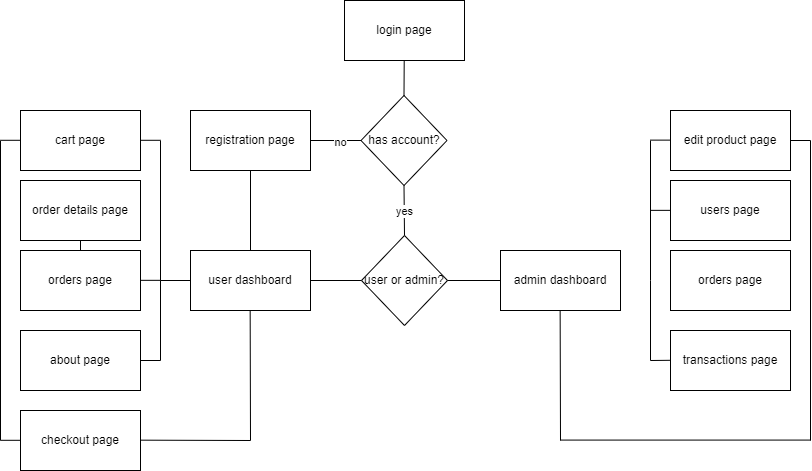

The diagram above was exported from draw.io. Its source (the exported page's mxGraphModel, read from the mxfile embedded in the PNG):
<mxGraphModel dx="1453" dy="802" grid="1" gridSize="10" guides="1" tooltips="1" connect="1" arrows="1" fold="1" page="1" pageScale="1" pageWidth="827" pageHeight="1169" math="0" shadow="0">
  <root>
    <mxCell id="0" />
    <mxCell id="1" parent="0" />
    <mxCell id="rvn5Rje2KSAtWnxggZ6S-4" value="" style="endArrow=none;html=1;rounded=0;entryX=0.5;entryY=1;entryDx=0;entryDy=0;exitX=0.5;exitY=0;exitDx=0;exitDy=0;" edge="1" parent="1" source="rvn5Rje2KSAtWnxggZ6S-1">
      <mxGeometry width="50" height="50" relative="1" as="geometry">
        <mxPoint x="390" y="130" as="sourcePoint" />
        <mxPoint x="414" y="79.99999999999989" as="targetPoint" />
      </mxGeometry>
    </mxCell>
    <mxCell id="rvn5Rje2KSAtWnxggZ6S-5" value="registration page" style="rounded=0;whiteSpace=wrap;html=1;" vertex="1" parent="1">
      <mxGeometry x="200" y="180" width="120" height="60" as="geometry" />
    </mxCell>
    <mxCell id="rvn5Rje2KSAtWnxggZ6S-6" value="" style="endArrow=none;html=1;rounded=0;entryX=0;entryY=0.5;entryDx=0;entryDy=0;exitX=1;exitY=0.5;exitDx=0;exitDy=0;" edge="1" parent="1" source="rvn5Rje2KSAtWnxggZ6S-5" target="rvn5Rje2KSAtWnxggZ6S-1">
      <mxGeometry width="50" height="50" relative="1" as="geometry">
        <mxPoint x="390" y="350" as="sourcePoint" />
        <mxPoint x="440" y="300" as="targetPoint" />
      </mxGeometry>
    </mxCell>
    <mxCell id="rvn5Rje2KSAtWnxggZ6S-16" value="no" style="edgeLabel;html=1;align=center;verticalAlign=middle;resizable=0;points=[];" vertex="1" connectable="0" parent="rvn5Rje2KSAtWnxggZ6S-6">
      <mxGeometry x="0.1488" y="-1" relative="1" as="geometry">
        <mxPoint as="offset" />
      </mxGeometry>
    </mxCell>
    <mxCell id="rvn5Rje2KSAtWnxggZ6S-8" value="user or admin?" style="rhombus;whiteSpace=wrap;html=1;" vertex="1" parent="1">
      <mxGeometry x="371" y="305" width="86" height="90" as="geometry" />
    </mxCell>
    <mxCell id="rvn5Rje2KSAtWnxggZ6S-9" value="" style="endArrow=none;html=1;rounded=0;entryX=0.5;entryY=1;entryDx=0;entryDy=0;exitX=0.5;exitY=0;exitDx=0;exitDy=0;" edge="1" parent="1" source="rvn5Rje2KSAtWnxggZ6S-1">
      <mxGeometry width="50" height="50" relative="1" as="geometry">
        <mxPoint x="413.8" y="210" as="sourcePoint" />
        <mxPoint x="413.8" y="190" as="targetPoint" />
      </mxGeometry>
    </mxCell>
    <mxCell id="rvn5Rje2KSAtWnxggZ6S-17" value="yes" style="edgeLabel;html=1;align=center;verticalAlign=middle;resizable=0;points=[];" vertex="1" connectable="0" parent="rvn5Rje2KSAtWnxggZ6S-9">
      <mxGeometry x="0.0118" y="-4" relative="1" as="geometry">
        <mxPoint as="offset" />
      </mxGeometry>
    </mxCell>
    <mxCell id="rvn5Rje2KSAtWnxggZ6S-10" value="user dashboard" style="rounded=0;whiteSpace=wrap;html=1;" vertex="1" parent="1">
      <mxGeometry x="200" y="320" width="120" height="60" as="geometry" />
    </mxCell>
    <mxCell id="rvn5Rje2KSAtWnxggZ6S-11" value="login page" style="rounded=0;whiteSpace=wrap;html=1;" vertex="1" parent="1">
      <mxGeometry x="354" y="70" width="120" height="60" as="geometry" />
    </mxCell>
    <mxCell id="rvn5Rje2KSAtWnxggZ6S-12" value="admin dashboard" style="rounded=0;whiteSpace=wrap;html=1;" vertex="1" parent="1">
      <mxGeometry x="510" y="320" width="120" height="60" as="geometry" />
    </mxCell>
    <mxCell id="rvn5Rje2KSAtWnxggZ6S-13" value="" style="endArrow=none;html=1;rounded=0;entryX=0;entryY=0.5;entryDx=0;entryDy=0;exitX=1;exitY=0.5;exitDx=0;exitDy=0;" edge="1" parent="1" source="rvn5Rje2KSAtWnxggZ6S-10" target="rvn5Rje2KSAtWnxggZ6S-8">
      <mxGeometry width="50" height="50" relative="1" as="geometry">
        <mxPoint x="240" y="280" as="sourcePoint" />
        <mxPoint x="290" y="230" as="targetPoint" />
      </mxGeometry>
    </mxCell>
    <mxCell id="rvn5Rje2KSAtWnxggZ6S-14" value="" style="endArrow=none;html=1;rounded=0;entryX=1;entryY=0.5;entryDx=0;entryDy=0;exitX=0;exitY=0.5;exitDx=0;exitDy=0;" edge="1" parent="1" source="rvn5Rje2KSAtWnxggZ6S-12" target="rvn5Rje2KSAtWnxggZ6S-8">
      <mxGeometry width="50" height="50" relative="1" as="geometry">
        <mxPoint x="240" y="280" as="sourcePoint" />
        <mxPoint x="290" y="230" as="targetPoint" />
      </mxGeometry>
    </mxCell>
    <mxCell id="rvn5Rje2KSAtWnxggZ6S-15" value="" style="endArrow=none;html=1;rounded=0;entryX=0.5;entryY=1;entryDx=0;entryDy=0;exitX=0.5;exitY=0;exitDx=0;exitDy=0;" edge="1" parent="1" source="rvn5Rje2KSAtWnxggZ6S-10" target="rvn5Rje2KSAtWnxggZ6S-5">
      <mxGeometry width="50" height="50" relative="1" as="geometry">
        <mxPoint x="240" y="280" as="sourcePoint" />
        <mxPoint x="290" y="230" as="targetPoint" />
      </mxGeometry>
    </mxCell>
    <mxCell id="rvn5Rje2KSAtWnxggZ6S-18" value="orders page" style="rounded=0;whiteSpace=wrap;html=1;" vertex="1" parent="1">
      <mxGeometry x="30" y="320" width="120" height="60" as="geometry" />
    </mxCell>
    <mxCell id="rvn5Rje2KSAtWnxggZ6S-19" value="cart page" style="rounded=0;whiteSpace=wrap;html=1;" vertex="1" parent="1">
      <mxGeometry x="30" y="180" width="120" height="60" as="geometry" />
    </mxCell>
    <mxCell id="rvn5Rje2KSAtWnxggZ6S-20" value="about page" style="rounded=0;whiteSpace=wrap;html=1;" vertex="1" parent="1">
      <mxGeometry x="30" y="400" width="120" height="60" as="geometry" />
    </mxCell>
    <mxCell id="rvn5Rje2KSAtWnxggZ6S-21" value="" style="endArrow=none;html=1;rounded=0;entryX=0;entryY=0.5;entryDx=0;entryDy=0;" edge="1" parent="1" target="rvn5Rje2KSAtWnxggZ6S-10">
      <mxGeometry width="50" height="50" relative="1" as="geometry">
        <mxPoint x="170" y="350" as="sourcePoint" />
        <mxPoint x="290" y="320" as="targetPoint" />
      </mxGeometry>
    </mxCell>
    <mxCell id="rvn5Rje2KSAtWnxggZ6S-22" value="" style="endArrow=none;html=1;rounded=0;" edge="1" parent="1">
      <mxGeometry width="50" height="50" relative="1" as="geometry">
        <mxPoint x="170" y="430" as="sourcePoint" />
        <mxPoint x="170" y="350" as="targetPoint" />
      </mxGeometry>
    </mxCell>
    <mxCell id="rvn5Rje2KSAtWnxggZ6S-23" value="" style="endArrow=none;html=1;rounded=0;exitX=1;exitY=0.5;exitDx=0;exitDy=0;" edge="1" parent="1" source="rvn5Rje2KSAtWnxggZ6S-20">
      <mxGeometry width="50" height="50" relative="1" as="geometry">
        <mxPoint x="240" y="370" as="sourcePoint" />
        <mxPoint x="170" y="430" as="targetPoint" />
      </mxGeometry>
    </mxCell>
    <mxCell id="rvn5Rje2KSAtWnxggZ6S-24" value="" style="endArrow=none;html=1;rounded=0;exitX=1;exitY=0.5;exitDx=0;exitDy=0;" edge="1" parent="1">
      <mxGeometry width="50" height="50" relative="1" as="geometry">
        <mxPoint x="150" y="349.83" as="sourcePoint" />
        <mxPoint x="170" y="349.83" as="targetPoint" />
      </mxGeometry>
    </mxCell>
    <mxCell id="rvn5Rje2KSAtWnxggZ6S-25" value="" style="endArrow=none;html=1;rounded=0;" edge="1" parent="1">
      <mxGeometry width="50" height="50" relative="1" as="geometry">
        <mxPoint x="170" y="350" as="sourcePoint" />
        <mxPoint x="170" y="210" as="targetPoint" />
      </mxGeometry>
    </mxCell>
    <mxCell id="rvn5Rje2KSAtWnxggZ6S-26" value="" style="endArrow=none;html=1;rounded=0;exitX=1;exitY=0.5;exitDx=0;exitDy=0;" edge="1" parent="1">
      <mxGeometry width="50" height="50" relative="1" as="geometry">
        <mxPoint x="150" y="209.79" as="sourcePoint" />
        <mxPoint x="170" y="209.79" as="targetPoint" />
      </mxGeometry>
    </mxCell>
    <mxCell id="rvn5Rje2KSAtWnxggZ6S-27" value="checkout page" style="rounded=0;whiteSpace=wrap;html=1;" vertex="1" parent="1">
      <mxGeometry x="30" y="480" width="120" height="60" as="geometry" />
    </mxCell>
    <mxCell id="rvn5Rje2KSAtWnxggZ6S-28" value="" style="endArrow=none;html=1;rounded=0;exitX=1;exitY=0.5;exitDx=0;exitDy=0;" edge="1" parent="1">
      <mxGeometry width="50" height="50" relative="1" as="geometry">
        <mxPoint x="10" y="209.79000000000002" as="sourcePoint" />
        <mxPoint x="30" y="209.79000000000002" as="targetPoint" />
      </mxGeometry>
    </mxCell>
    <mxCell id="rvn5Rje2KSAtWnxggZ6S-29" value="" style="endArrow=none;html=1;rounded=0;" edge="1" parent="1">
      <mxGeometry width="50" height="50" relative="1" as="geometry">
        <mxPoint x="10" y="510" as="sourcePoint" />
        <mxPoint x="10" y="210" as="targetPoint" />
      </mxGeometry>
    </mxCell>
    <mxCell id="rvn5Rje2KSAtWnxggZ6S-30" value="" style="endArrow=none;html=1;rounded=0;exitX=1;exitY=0.5;exitDx=0;exitDy=0;" edge="1" parent="1">
      <mxGeometry width="50" height="50" relative="1" as="geometry">
        <mxPoint x="10" y="509.8" as="sourcePoint" />
        <mxPoint x="30" y="509.8" as="targetPoint" />
      </mxGeometry>
    </mxCell>
    <mxCell id="rvn5Rje2KSAtWnxggZ6S-31" value="" style="endArrow=none;html=1;rounded=0;" edge="1" parent="1">
      <mxGeometry width="50" height="50" relative="1" as="geometry">
        <mxPoint x="150" y="509.65999999999997" as="sourcePoint" />
        <mxPoint x="260" y="510" as="targetPoint" />
      </mxGeometry>
    </mxCell>
    <mxCell id="rvn5Rje2KSAtWnxggZ6S-32" value="" style="endArrow=none;html=1;rounded=0;entryX=0.5;entryY=1;entryDx=0;entryDy=0;" edge="1" parent="1">
      <mxGeometry width="50" height="50" relative="1" as="geometry">
        <mxPoint x="260" y="510" as="sourcePoint" />
        <mxPoint x="259.66" y="380" as="targetPoint" />
      </mxGeometry>
    </mxCell>
    <mxCell id="rvn5Rje2KSAtWnxggZ6S-37" value="" style="endArrow=none;html=1;rounded=0;entryX=0.5;entryY=1;entryDx=0;entryDy=0;exitX=0.5;exitY=0;exitDx=0;exitDy=0;" edge="1" parent="1" source="rvn5Rje2KSAtWnxggZ6S-8" target="rvn5Rje2KSAtWnxggZ6S-1">
      <mxGeometry width="50" height="50" relative="1" as="geometry">
        <mxPoint x="414" y="305" as="sourcePoint" />
        <mxPoint x="413.8" y="190" as="targetPoint" />
      </mxGeometry>
    </mxCell>
    <mxCell id="rvn5Rje2KSAtWnxggZ6S-39" value="yes" style="edgeLabel;html=1;align=center;verticalAlign=middle;resizable=0;points=[];" vertex="1" connectable="0" parent="rvn5Rje2KSAtWnxggZ6S-37">
      <mxGeometry x="-0.0531" relative="1" as="geometry">
        <mxPoint y="-1" as="offset" />
      </mxGeometry>
    </mxCell>
    <mxCell id="rvn5Rje2KSAtWnxggZ6S-1" value="has account?" style="rhombus;whiteSpace=wrap;html=1;" vertex="1" parent="1">
      <mxGeometry x="370.5" y="165" width="86" height="90" as="geometry" />
    </mxCell>
    <mxCell id="rvn5Rje2KSAtWnxggZ6S-40" value="order details page" style="rounded=0;whiteSpace=wrap;html=1;" vertex="1" parent="1">
      <mxGeometry x="30" y="250" width="120" height="60" as="geometry" />
    </mxCell>
    <mxCell id="rvn5Rje2KSAtWnxggZ6S-41" value="" style="endArrow=none;html=1;rounded=0;exitX=0.5;exitY=1;exitDx=0;exitDy=0;entryX=0.5;entryY=0;entryDx=0;entryDy=0;" edge="1" parent="1" source="rvn5Rje2KSAtWnxggZ6S-40" target="rvn5Rje2KSAtWnxggZ6S-18">
      <mxGeometry width="50" height="50" relative="1" as="geometry">
        <mxPoint x="160" y="219.79" as="sourcePoint" />
        <mxPoint x="180" y="219.79" as="targetPoint" />
      </mxGeometry>
    </mxCell>
    <mxCell id="rvn5Rje2KSAtWnxggZ6S-42" value="orders page" style="rounded=0;whiteSpace=wrap;html=1;" vertex="1" parent="1">
      <mxGeometry x="680" y="320" width="120" height="60" as="geometry" />
    </mxCell>
    <mxCell id="rvn5Rje2KSAtWnxggZ6S-43" value="edit product page" style="rounded=0;whiteSpace=wrap;html=1;" vertex="1" parent="1">
      <mxGeometry x="680" y="180" width="120" height="60" as="geometry" />
    </mxCell>
    <mxCell id="rvn5Rje2KSAtWnxggZ6S-44" value="transactions page" style="rounded=0;whiteSpace=wrap;html=1;" vertex="1" parent="1">
      <mxGeometry x="680" y="400" width="120" height="60" as="geometry" />
    </mxCell>
    <mxCell id="rvn5Rje2KSAtWnxggZ6S-46" value="users page" style="rounded=0;whiteSpace=wrap;html=1;" vertex="1" parent="1">
      <mxGeometry x="680" y="250" width="120" height="60" as="geometry" />
    </mxCell>
    <mxCell id="rvn5Rje2KSAtWnxggZ6S-47" value="" style="endArrow=none;html=1;rounded=0;exitX=0;exitY=0.5;exitDx=0;exitDy=0;" edge="1" parent="1">
      <mxGeometry width="50" height="50" relative="1" as="geometry">
        <mxPoint x="820" y="509.58000000000004" as="sourcePoint" />
        <mxPoint x="570" y="509.58000000000004" as="targetPoint" />
      </mxGeometry>
    </mxCell>
    <mxCell id="rvn5Rje2KSAtWnxggZ6S-48" value="" style="endArrow=none;html=1;rounded=0;" edge="1" parent="1">
      <mxGeometry width="50" height="50" relative="1" as="geometry">
        <mxPoint x="820" y="510" as="sourcePoint" />
        <mxPoint x="820" y="210" as="targetPoint" />
      </mxGeometry>
    </mxCell>
    <mxCell id="rvn5Rje2KSAtWnxggZ6S-49" value="" style="endArrow=none;html=1;rounded=0;exitX=1;exitY=0.5;exitDx=0;exitDy=0;" edge="1" parent="1" source="rvn5Rje2KSAtWnxggZ6S-43">
      <mxGeometry width="50" height="50" relative="1" as="geometry">
        <mxPoint x="800" y="200" as="sourcePoint" />
        <mxPoint x="820" y="210" as="targetPoint" />
      </mxGeometry>
    </mxCell>
    <mxCell id="rvn5Rje2KSAtWnxggZ6S-50" value="" style="endArrow=none;html=1;rounded=0;exitX=1;exitY=0.5;exitDx=0;exitDy=0;" edge="1" parent="1">
      <mxGeometry width="50" height="50" relative="1" as="geometry">
        <mxPoint x="660" y="209.63" as="sourcePoint" />
        <mxPoint x="680" y="209.63" as="targetPoint" />
      </mxGeometry>
    </mxCell>
    <mxCell id="rvn5Rje2KSAtWnxggZ6S-51" value="" style="endArrow=none;html=1;rounded=0;exitX=1;exitY=0.5;exitDx=0;exitDy=0;" edge="1" parent="1">
      <mxGeometry width="50" height="50" relative="1" as="geometry">
        <mxPoint x="660" y="279.85" as="sourcePoint" />
        <mxPoint x="680" y="279.85" as="targetPoint" />
      </mxGeometry>
    </mxCell>
    <mxCell id="rvn5Rje2KSAtWnxggZ6S-52" value="" style="endArrow=none;html=1;rounded=0;" edge="1" parent="1">
      <mxGeometry width="50" height="50" relative="1" as="geometry">
        <mxPoint x="660" y="350" as="sourcePoint" />
        <mxPoint x="660" y="210" as="targetPoint" />
      </mxGeometry>
    </mxCell>
    <mxCell id="rvn5Rje2KSAtWnxggZ6S-53" value="" style="endArrow=none;html=1;rounded=0;" edge="1" parent="1">
      <mxGeometry width="50" height="50" relative="1" as="geometry">
        <mxPoint x="660" y="430" as="sourcePoint" />
        <mxPoint x="660" y="350" as="targetPoint" />
      </mxGeometry>
    </mxCell>
    <mxCell id="rvn5Rje2KSAtWnxggZ6S-54" value="" style="endArrow=none;html=1;rounded=0;exitX=0;exitY=0.5;exitDx=0;exitDy=0;" edge="1" parent="1">
      <mxGeometry width="50" height="50" relative="1" as="geometry">
        <mxPoint x="680" y="429.79" as="sourcePoint" />
        <mxPoint x="660" y="430" as="targetPoint" />
      </mxGeometry>
    </mxCell>
    <mxCell id="rvn5Rje2KSAtWnxggZ6S-55" value="" style="endArrow=none;html=1;rounded=0;" edge="1" parent="1">
      <mxGeometry width="50" height="50" relative="1" as="geometry">
        <mxPoint x="570" y="510" as="sourcePoint" />
        <mxPoint x="569.64" y="380" as="targetPoint" />
      </mxGeometry>
    </mxCell>
  </root>
</mxGraphModel>